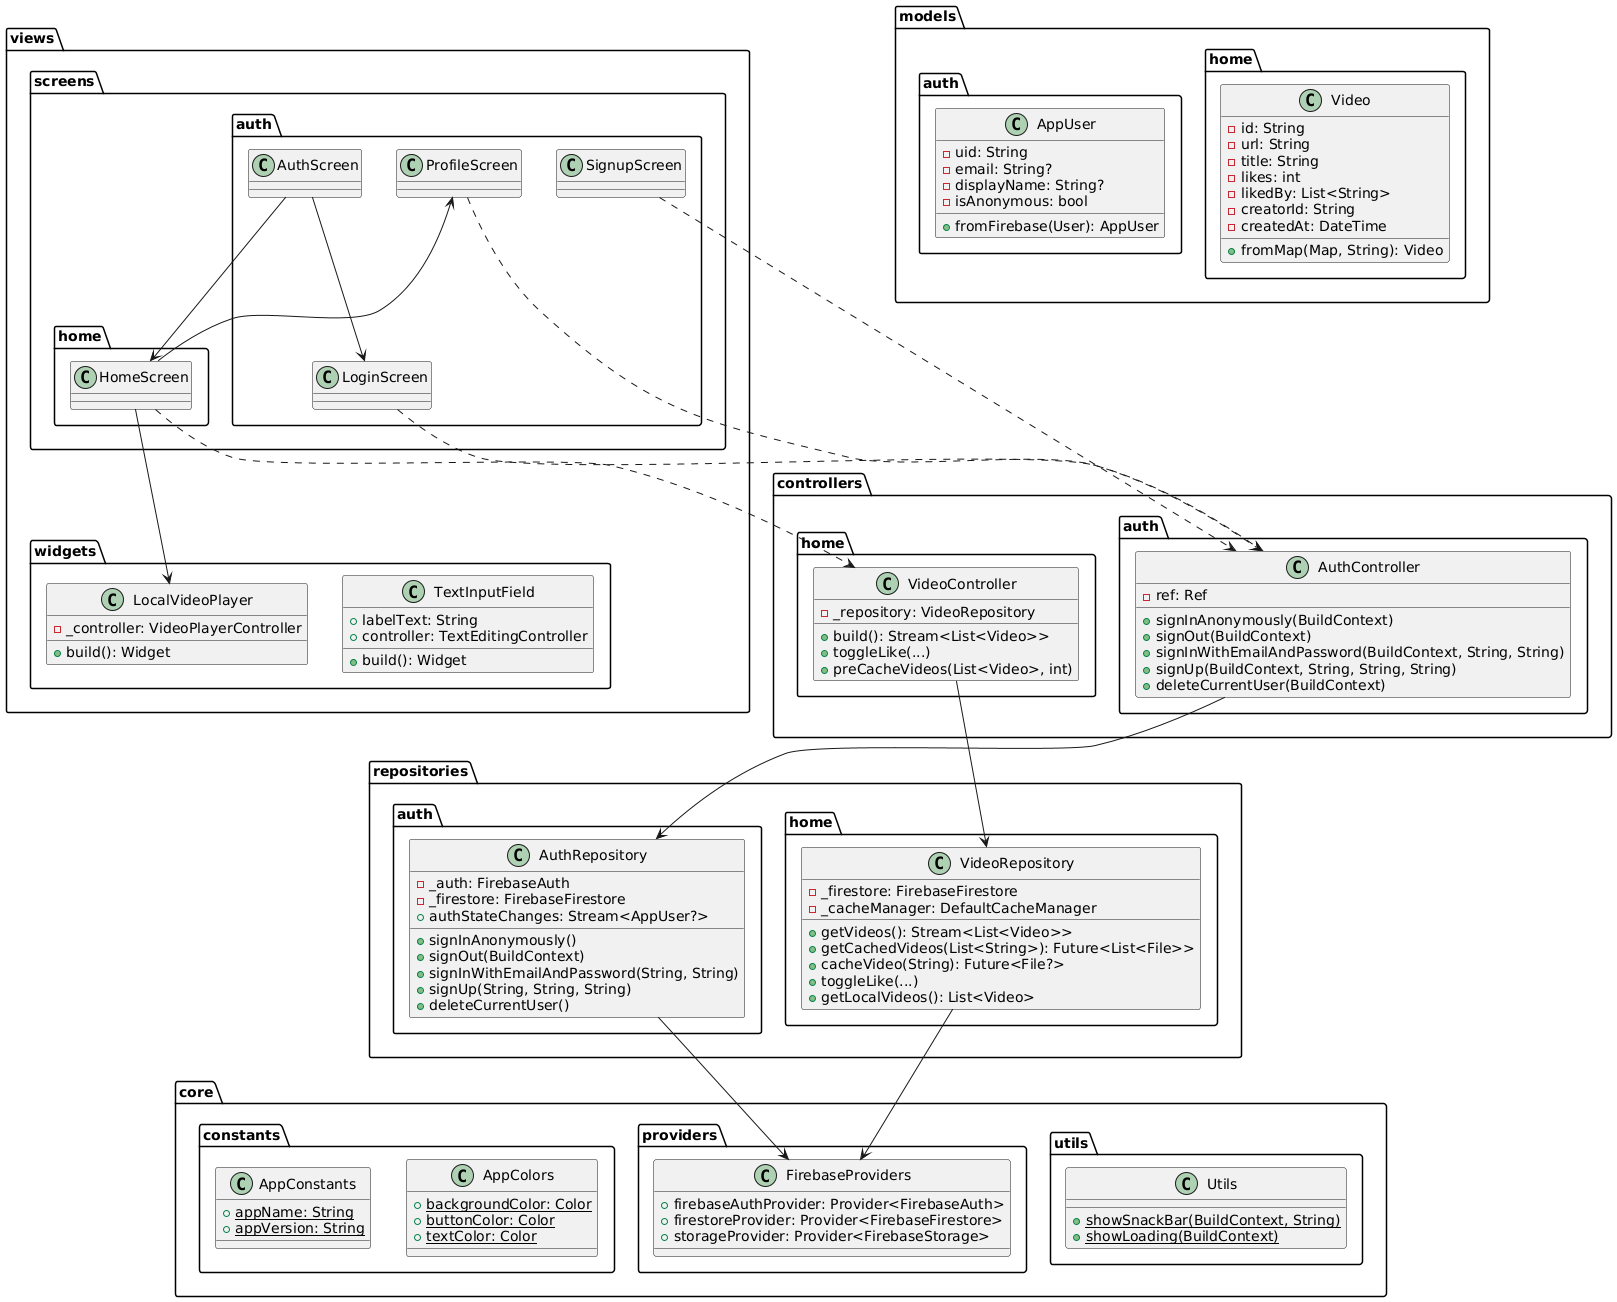

The diagram above was rendered by PlantUML. Its source (embedded in the PNG):
@startuml
package "core" {
  package "constants" {
    class AppConstants {
      + {static} appName: String
      + {static} appVersion: String
    }
    class AppColors {
      + {static} backgroundColor: Color
      + {static} buttonColor: Color
      + {static} textColor: Color
    }
  }

  package "providers" {
    class FirebaseProviders {
      + firebaseAuthProvider: Provider<FirebaseAuth>
      + firestoreProvider: Provider<FirebaseFirestore>
      + storageProvider: Provider<FirebaseStorage>
    }
  }

  package "utils" {
    class Utils {
      + {static} showSnackBar(BuildContext, String)
      + {static} showLoading(BuildContext)
    }
  }
}

package "models" {
  package "auth" {
    class AppUser {
      - uid: String
      - email: String?
      - displayName: String?
      - isAnonymous: bool
      + fromFirebase(User): AppUser
    }
  }

  package "home" {
    class Video {
      - id: String
      - url: String
      - title: String
      - likes: int
      - likedBy: List<String>
      - creatorId: String
      - createdAt: DateTime
      + fromMap(Map, String): Video
    }
  }
}

package "repositories" {
  package "auth" {
    class AuthRepository {
      - _auth: FirebaseAuth
      - _firestore: FirebaseFirestore
      + authStateChanges: Stream<AppUser?>
      + signInAnonymously()
      + signOut(BuildContext)
      + signInWithEmailAndPassword(String, String)
      + signUp(String, String, String)
      + deleteCurrentUser()
    }
  }

  package "home" {
    class VideoRepository {
      - _firestore: FirebaseFirestore
      - _cacheManager: DefaultCacheManager
      + getVideos(): Stream<List<Video>>
      + getCachedVideos(List<String>): Future<List<File>>
      + cacheVideo(String): Future<File?>
      + toggleLike(...)
      + getLocalVideos(): List<Video>
    }
  }
}

package "controllers" {
  package "auth" {
    class AuthController {
      - ref: Ref
      + signInAnonymously(BuildContext)
      + signOut(BuildContext)
      + signInWithEmailAndPassword(BuildContext, String, String)
      + signUp(BuildContext, String, String, String)
      + deleteCurrentUser(BuildContext)
    }
  }

  package "home" {
    class VideoController {
      - _repository: VideoRepository
      + build(): Stream<List<Video>>
      + toggleLike(...)
      + preCacheVideos(List<Video>, int)
    }
  }
}

package "views" {
  package "screens" {
    package "auth" {
      class AuthScreen
      class LoginScreen
      class SignupScreen
      class ProfileScreen
    }
    package "home" {
      class HomeScreen
    }
  }

  package "widgets" {
    class LocalVideoPlayer {
      - _controller: VideoPlayerController
      + build(): Widget
    }
    class TextInputField {
      + labelText: String
      + controller: TextEditingController
      + build(): Widget
    }
  }
}

' Relationships
AuthController --> AuthRepository
VideoController --> VideoRepository
AuthRepository --> FirebaseProviders
VideoRepository --> FirebaseProviders

AuthScreen --> LoginScreen
AuthScreen --> HomeScreen
HomeScreen --> ProfileScreen
HomeScreen --> LocalVideoPlayer

LoginScreen ..> AuthController
SignupScreen ..> AuthController
ProfileScreen ..> AuthController
HomeScreen ..> VideoController
@enduml